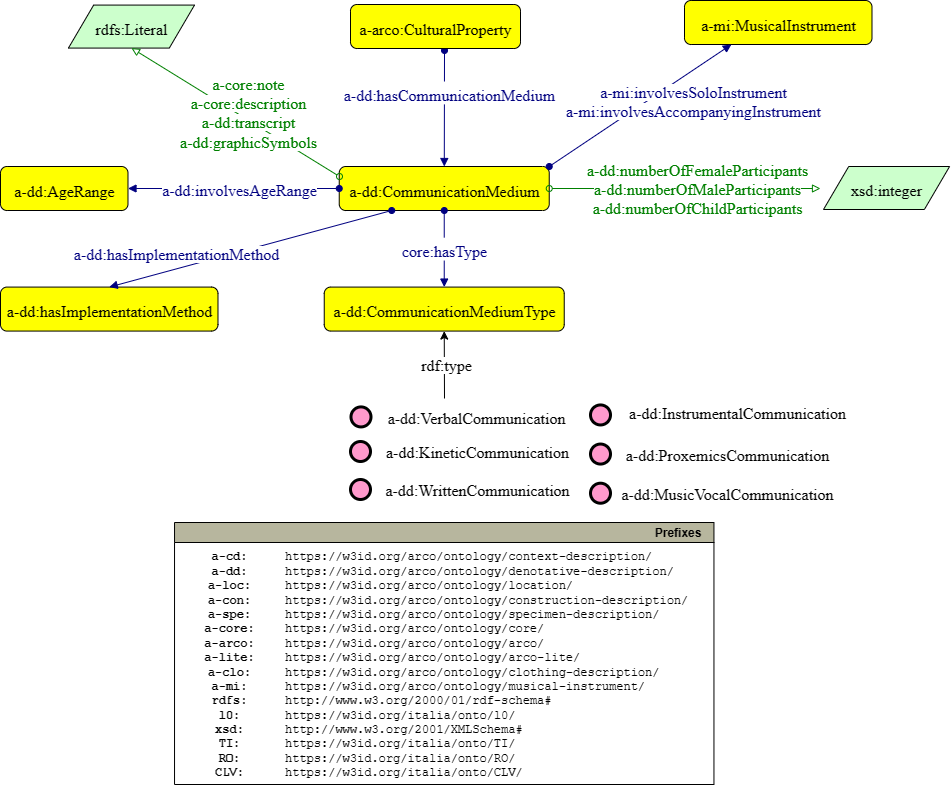

The diagram above was exported from draw.io. Its source (the exported page's mxGraphModel, read from the mxfile embedded in the PNG):
<mxGraphModel dx="1348" dy="613" grid="1" gridSize="10" guides="1" tooltips="1" connect="1" arrows="1" fold="1" page="1" pageScale="1" pageWidth="827" pageHeight="1169" math="0" shadow="0">
  <root>
    <mxCell id="0" />
    <mxCell id="1" parent="0" />
    <mxCell id="1rcPC3ijz4Z7vzOH9yO4-1" value="" style="graphMlID=e0;rounded=0;endArrow=block;strokeColor=#000080;strokeWidth=1.0;startArrow=oval;startFill=1;endFill=1;exitX=0.553;exitY=1.045;exitDx=0;exitDy=0;exitPerimeter=0;" parent="1" source="1rcPC3ijz4Z7vzOH9yO4-44" target="1rcPC3ijz4Z7vzOH9yO4-3" edge="1">
      <mxGeometry relative="1" as="geometry">
        <mxPoint x="313.7399999999998" y="120" as="sourcePoint" />
        <mxPoint x="362" y="260" as="targetPoint" />
      </mxGeometry>
    </mxCell>
    <mxCell id="1rcPC3ijz4Z7vzOH9yO4-2" value="a-dd:hasCommunicationMedium" style="text;html=1;spacing=0;align=center;fontFamily=dialog;fontSize=16;fontStyle=0;fontColor=#000080;fillColor=default;" parent="1rcPC3ijz4Z7vzOH9yO4-1" vertex="1">
      <mxGeometry width="116.953125" height="22.84375" relative="1" as="geometry">
        <mxPoint x="-53.03482483318293" y="-27.141775716145986" as="offset" />
      </mxGeometry>
    </mxCell>
    <mxCell id="1rcPC3ijz4Z7vzOH9yO4-3" style="graphMlID=n4;shape=rect;rounded=1;arcsize=30;fillColor=#ffff00;strokeColor=#000000;strokeWidth=1.0" parent="1" vertex="1">
      <mxGeometry x="208.74" y="220" width="210" height="44" as="geometry" />
    </mxCell>
    <mxCell id="1rcPC3ijz4Z7vzOH9yO4-4" value="a-dd:CommunicationMedium" style="text;html=1;spacing=0;align=center;fontFamily=dialog;fontSize=16;fontStyle=0;fontColor=#000000" parent="1rcPC3ijz4Z7vzOH9yO4-3" vertex="1">
      <mxGeometry x="47.55586261467772" y="10.578125" width="114.88827477064444" height="22.84375" as="geometry" />
    </mxCell>
    <mxCell id="1rcPC3ijz4Z7vzOH9yO4-5" style="graphMlID=n4;shape=rect;rounded=1;arcsize=30;fillColor=#ffff00;strokeColor=#000000;strokeWidth=1.0" parent="1" vertex="1">
      <mxGeometry x="193.74" y="340.58" width="240" height="44" as="geometry" />
    </mxCell>
    <mxCell id="1rcPC3ijz4Z7vzOH9yO4-6" value="a-dd:CommunicationMediumType" style="text;html=1;spacing=0;align=center;fontFamily=dialog;fontSize=16;fontStyle=0;fontColor=#000000" parent="1rcPC3ijz4Z7vzOH9yO4-5" vertex="1">
      <mxGeometry x="54.34955727391739" y="10.578125" width="131.3008854521651" height="22.84375" as="geometry" />
    </mxCell>
    <mxCell id="1rcPC3ijz4Z7vzOH9yO4-7" value="" style="graphMlID=e0;rounded=0;endArrow=block;strokeColor=#000080;strokeWidth=1.0;startArrow=oval;startFill=1;endFill=1;entryX=0.5;entryY=0;entryDx=0;entryDy=0;exitX=0.5;exitY=1;exitDx=0;exitDy=0;" parent="1" source="1rcPC3ijz4Z7vzOH9yO4-3" target="1rcPC3ijz4Z7vzOH9yO4-5" edge="1">
      <mxGeometry relative="1" as="geometry">
        <mxPoint x="370" y="360" as="sourcePoint" />
        <mxPoint x="746.8107910156245" y="267.2020660089564" as="targetPoint" />
      </mxGeometry>
    </mxCell>
    <mxCell id="1rcPC3ijz4Z7vzOH9yO4-8" value="core:hasType" style="text;html=1;spacing=0;align=center;fontFamily=dialog;fontSize=16;fontStyle=0;fontColor=#000080;fillColor=#FF9999;" parent="1rcPC3ijz4Z7vzOH9yO4-7" vertex="1">
      <mxGeometry width="116.953125" height="22.84375" relative="1" as="geometry">
        <mxPoint x="-58" y="-11" as="offset" />
      </mxGeometry>
    </mxCell>
    <mxCell id="1rcPC3ijz4Z7vzOH9yO4-9" style="graphMlID=n9;shape=ellipse;fillColor=#ff99cc;strokeColor=#000000;strokeWidth=3.0" parent="1" vertex="1">
      <mxGeometry x="220.49" y="470.42187499999994" width="20" height="20" as="geometry" />
    </mxCell>
    <mxCell id="1rcPC3ijz4Z7vzOH9yO4-10" value="a-dd:VerbalCommunication" style="text;html=1;spacing=0;align=center;fontFamily=dialog;fontSize=16;fontStyle=0;fontColor=#000000" parent="1" vertex="1">
      <mxGeometry x="311.91999999999996" y="467.5799999999999" width="68.5703125" height="22.84375" as="geometry" />
    </mxCell>
    <mxCell id="1rcPC3ijz4Z7vzOH9yO4-11" style="graphMlID=n9;shape=ellipse;fillColor=#ff99cc;strokeColor=#000000;strokeWidth=3.0" parent="1" vertex="1">
      <mxGeometry x="220" y="505.0018749999999" width="20" height="20" as="geometry" />
    </mxCell>
    <mxCell id="1rcPC3ijz4Z7vzOH9yO4-12" value="a-dd:KineticCommunication" style="text;html=1;spacing=0;align=center;fontFamily=dialog;fontSize=16;fontStyle=0;fontColor=#000000" parent="1" vertex="1">
      <mxGeometry x="312.40999999999997" y="502.1599999999999" width="68.5703125" height="22.84375" as="geometry" />
    </mxCell>
    <mxCell id="1rcPC3ijz4Z7vzOH9yO4-13" style="graphMlID=n9;shape=ellipse;fillColor=#ff99cc;strokeColor=#000000;strokeWidth=3.0" parent="1" vertex="1">
      <mxGeometry x="220" y="543.0018749999999" width="20" height="20" as="geometry" />
    </mxCell>
    <mxCell id="1rcPC3ijz4Z7vzOH9yO4-14" value="a-dd:WrittenCommunication" style="text;html=1;spacing=0;align=center;fontFamily=dialog;fontSize=16;fontStyle=0;fontColor=#000000" parent="1" vertex="1">
      <mxGeometry x="312.40999999999997" y="540.1599999999999" width="68.5703125" height="22.84375" as="geometry" />
    </mxCell>
    <mxCell id="1rcPC3ijz4Z7vzOH9yO4-15" style="graphMlID=n9;shape=ellipse;fillColor=#ff99cc;strokeColor=#000000;strokeWidth=3.0" parent="1" vertex="1">
      <mxGeometry x="220.49" y="584.161875" width="20" height="20" as="geometry" />
    </mxCell>
    <mxCell id="1rcPC3ijz4Z7vzOH9yO4-16" value="a-dd:InstrumentalCommunication" style="text;html=1;spacing=0;align=center;fontFamily=dialog;fontSize=16;fontStyle=0;fontColor=#000000" parent="1" vertex="1">
      <mxGeometry x="333" y="579" width="68.5703125" height="22.84375" as="geometry" />
    </mxCell>
    <mxCell id="1rcPC3ijz4Z7vzOH9yO4-17" style="graphMlID=n9;shape=ellipse;fillColor=#ff99cc;strokeColor=#000000;strokeWidth=3.0" parent="1" vertex="1">
      <mxGeometry x="220.49" y="623.2618749999999" width="20" height="20" as="geometry" />
    </mxCell>
    <mxCell id="1rcPC3ijz4Z7vzOH9yO4-18" value="a-dd:ProxemicsCommunication" style="text;html=1;spacing=0;align=center;fontFamily=dialog;fontSize=16;fontStyle=0;fontColor=#000000" parent="1" vertex="1">
      <mxGeometry x="323" y="620.42" width="68.5703125" height="22.84375" as="geometry" />
    </mxCell>
    <mxCell id="1rcPC3ijz4Z7vzOH9yO4-19" style="graphMlID=n9;shape=ellipse;fillColor=#ff99cc;strokeColor=#000000;strokeWidth=3.0" parent="1" vertex="1">
      <mxGeometry x="220.49" y="662.421875" width="20" height="20" as="geometry" />
    </mxCell>
    <mxCell id="1rcPC3ijz4Z7vzOH9yO4-20" value="&lt;font style=&quot;background-color: rgb(255, 153, 153);&quot;&gt;a-dd:MusicVocalCommunication&lt;/font&gt;" style="text;html=1;spacing=0;align=center;fontFamily=dialog;fontSize=16;fontStyle=0;fontColor=#000000" parent="1" vertex="1">
      <mxGeometry x="323" y="659.5799999999999" width="68.5703125" height="22.84375" as="geometry" />
    </mxCell>
    <mxCell id="1rcPC3ijz4Z7vzOH9yO4-21" style="edgeStyle=none;rounded=0;orthogonalLoop=1;jettySize=auto;html=1;exitX=0;exitY=0.5;exitDx=0;exitDy=0;" parent="1" source="1rcPC3ijz4Z7vzOH9yO4-20" target="1rcPC3ijz4Z7vzOH9yO4-20" edge="1">
      <mxGeometry relative="1" as="geometry" />
    </mxCell>
    <mxCell id="1rcPC3ijz4Z7vzOH9yO4-22" value="" style="graphMlID=e1;rounded=0;endArrow=classic;strokeColor=#000000;strokeWidth=1.0;startArrow=none;startFill=1;endFill=1;entryX=0.5;entryY=1;entryDx=0;entryDy=0;" parent="1" target="1rcPC3ijz4Z7vzOH9yO4-5" edge="1">
      <mxGeometry relative="1" as="geometry">
        <mxPoint x="314" y="452" as="sourcePoint" />
        <mxPoint x="757.915" y="221.20000000000005" as="targetPoint" />
      </mxGeometry>
    </mxCell>
    <mxCell id="1rcPC3ijz4Z7vzOH9yO4-23" value="&lt;span style=&quot;background-color: rgb(255 , 255 , 255)&quot;&gt;rdf:type&lt;/span&gt;" style="text;html=1;spacing=0;align=center;fontFamily=dialog;fontSize=16;fontStyle=0;fontColor=#000000" parent="1rcPC3ijz4Z7vzOH9yO4-22" vertex="1">
      <mxGeometry width="76.15625" height="22.84375" relative="1" as="geometry">
        <mxPoint x="-35.54756327719354" y="-13.23187500000023" as="offset" />
      </mxGeometry>
    </mxCell>
    <mxCell id="1rcPC3ijz4Z7vzOH9yO4-24" style="graphMlID=n6;shape=parallelogram;fillColor=#ccffcc;strokeColor=#000000;strokeWidth=1.0" parent="1" vertex="1">
      <mxGeometry x="692.9999999999999" y="220.00000000000014" width="126.0949682107173" height="43" as="geometry" />
    </mxCell>
    <mxCell id="1rcPC3ijz4Z7vzOH9yO4-25" value="xsd:integer" style="text;html=1;spacing=0;align=center;fontFamily=dialog;fontSize=16;fontStyle=0;fontColor=#000000" parent="1rcPC3ijz4Z7vzOH9yO4-24" vertex="1">
      <mxGeometry x="26.56310910535865" y="10.078125" width="72.96875" height="22.84375" as="geometry" />
    </mxCell>
    <mxCell id="1rcPC3ijz4Z7vzOH9yO4-26" value="" style="graphMlID=e2;rounded=0;endArrow=block;strokeColor=#008000;strokeWidth=1.0;startArrow=oval;startFill=0;endFill=0;exitX=1;exitY=0.5;exitDx=0;exitDy=0;" parent="1" source="1rcPC3ijz4Z7vzOH9yO4-3" edge="1">
      <mxGeometry relative="1" as="geometry">
        <mxPoint x="260" y="316.0217985490292" as="sourcePoint" />
        <mxPoint x="690" y="242" as="targetPoint" />
      </mxGeometry>
    </mxCell>
    <mxCell id="1rcPC3ijz4Z7vzOH9yO4-27" value="&lt;span style=&quot;background-color: rgb(255 , 255 , 255)&quot;&gt;a-dd:numberOfFemaleParticipants&lt;br&gt;a-dd:numberOfMaleParticipants&lt;br&gt;a-dd:numberOfChildParticipants&lt;/span&gt;" style="text;html=1;spacing=0;align=center;fontFamily=dialog;fontSize=16;fontStyle=0;fontColor=#008000" parent="1rcPC3ijz4Z7vzOH9yO4-26" vertex="1">
      <mxGeometry width="102.82" height="50" relative="1" as="geometry">
        <mxPoint x="-38.89123108318287" y="-31.631705729166743" as="offset" />
      </mxGeometry>
    </mxCell>
    <mxCell id="1rcPC3ijz4Z7vzOH9yO4-28" style="graphMlID=n4;shape=rect;rounded=1;arcsize=30;fillColor=#ffff00;strokeColor=#000000;strokeWidth=1.0" parent="1" vertex="1">
      <mxGeometry x="-80" y="410" width="217.49" height="44" as="geometry" />
    </mxCell>
    <mxCell id="1rcPC3ijz4Z7vzOH9yO4-29" value="a-dd:hasImplementationMethod" style="text;html=1;spacing=0;align=center;fontFamily=dialog;fontSize=16;fontStyle=0;fontColor=#000000" parent="1rcPC3ijz4Z7vzOH9yO4-28" vertex="1">
      <mxGeometry x="49.25202171460122" y="10.578125" width="118.98595657079743" height="22.84375" as="geometry" />
    </mxCell>
    <mxCell id="1rcPC3ijz4Z7vzOH9yO4-30" value="" style="graphMlID=e0;rounded=0;endArrow=block;strokeColor=#000080;strokeWidth=1.0;startArrow=oval;startFill=1;endFill=1;exitX=0.25;exitY=1;exitDx=0;exitDy=0;entryX=0.5;entryY=0;entryDx=0;entryDy=0;" parent="1" source="1rcPC3ijz4Z7vzOH9yO4-3" target="1rcPC3ijz4Z7vzOH9yO4-28" edge="1">
      <mxGeometry relative="1" as="geometry">
        <mxPoint x="268.5" y="154" as="sourcePoint" />
        <mxPoint x="311.3430612244897" y="230" as="targetPoint" />
      </mxGeometry>
    </mxCell>
    <mxCell id="1rcPC3ijz4Z7vzOH9yO4-31" value="&lt;span style=&quot;background-color: rgb(255 , 255 , 255)&quot;&gt;a-dd:hasImplementationMethod&lt;/span&gt;" style="text;html=1;spacing=0;align=center;fontFamily=dialog;fontSize=16;fontStyle=0;fontColor=#000080" parent="1rcPC3ijz4Z7vzOH9yO4-30" vertex="1">
      <mxGeometry width="116.953125" height="22.84375" relative="1" as="geometry">
        <mxPoint x="-132.39482483318292" y="-8.631775716145984" as="offset" />
      </mxGeometry>
    </mxCell>
    <mxCell id="1rcPC3ijz4Z7vzOH9yO4-32" style="graphMlID=n4;shape=rect;rounded=1;arcsize=30;fillColor=#FFFF00;strokeColor=default;strokeWidth=1.0" parent="1" vertex="1">
      <mxGeometry x="554" y="54.00000000000003" width="187.49" height="44" as="geometry" />
    </mxCell>
    <mxCell id="1rcPC3ijz4Z7vzOH9yO4-33" value="&lt;span style=&quot;background-color: rgb(255, 153, 153);&quot;&gt;a-mi:MusicalInstrument&lt;/span&gt;" style="text;html=1;spacing=0;align=center;fontFamily=dialog;fontSize=16;fontStyle=0;fontColor=#000000" parent="1rcPC3ijz4Z7vzOH9yO4-32" vertex="1">
      <mxGeometry x="42.45832705536155" y="10.578125" width="102.5733458892768" height="22.84375" as="geometry" />
    </mxCell>
    <mxCell id="1rcPC3ijz4Z7vzOH9yO4-34" value="" style="graphMlID=e0;rounded=0;endArrow=block;strokeColor=#000080;strokeWidth=1.0;startArrow=oval;startFill=1;endFill=1;exitX=1;exitY=0;exitDx=0;exitDy=0;entryX=0.25;entryY=1;entryDx=0;entryDy=0;" parent="1" source="1rcPC3ijz4Z7vzOH9yO4-3" target="1rcPC3ijz4Z7vzOH9yO4-32" edge="1">
      <mxGeometry relative="1" as="geometry">
        <mxPoint x="22.50999999999999" y="91.41999999999999" as="sourcePoint" />
        <mxPoint x="123.8530612244897" y="89.41999999999999" as="targetPoint" />
      </mxGeometry>
    </mxCell>
    <mxCell id="1rcPC3ijz4Z7vzOH9yO4-35" value="&lt;span style=&quot;background-color: rgb(255, 153, 153);&quot;&gt;a-mi:involvesSoloInstrument&lt;br&gt;a-mi:involvesAccompanyingInstrument&lt;/span&gt;&lt;span style=&quot;background-color: rgb(255 , 255 , 255)&quot;&gt;&lt;br&gt;&lt;/span&gt;" style="text;html=1;spacing=0;align=center;fontFamily=dialog;fontSize=16;fontStyle=0;fontColor=#000080" parent="1rcPC3ijz4Z7vzOH9yO4-34" vertex="1">
      <mxGeometry width="116.953125" height="22.84375" relative="1" as="geometry">
        <mxPoint x="-6" y="-27" as="offset" />
      </mxGeometry>
    </mxCell>
    <mxCell id="1rcPC3ijz4Z7vzOH9yO4-36" style="graphMlID=n6;shape=parallelogram;fillColor=#ccffcc;strokeColor=#000000;strokeWidth=1.0" parent="1" vertex="1">
      <mxGeometry x="-34.30000000000011" y="30.000000000000114" width="126.0949682107173" height="43" as="geometry" />
    </mxCell>
    <mxCell id="1rcPC3ijz4Z7vzOH9yO4-37" value="rdfs:Literal" style="text;html=1;spacing=0;align=center;fontFamily=dialog;fontSize=16;fontStyle=0;fontColor=#000000" parent="1rcPC3ijz4Z7vzOH9yO4-36" vertex="1">
      <mxGeometry x="26.56310910535865" y="10.078125" width="72.96875" height="22.84375" as="geometry" />
    </mxCell>
    <mxCell id="1rcPC3ijz4Z7vzOH9yO4-38" value="" style="graphMlID=e2;rounded=0;endArrow=block;strokeColor=#008000;strokeWidth=1.0;startArrow=oval;startFill=0;endFill=0;entryX=0.5;entryY=1;entryDx=0;entryDy=0;" parent="1" target="1rcPC3ijz4Z7vzOH9yO4-36" edge="1">
      <mxGeometry relative="1" as="geometry">
        <mxPoint x="209" y="230" as="sourcePoint" />
        <mxPoint x="460" y="92" as="targetPoint" />
      </mxGeometry>
    </mxCell>
    <mxCell id="1rcPC3ijz4Z7vzOH9yO4-39" value="&lt;span style=&quot;background-color: rgb(255, 255, 255);&quot;&gt;a-core:note&lt;br&gt;a-core:description&lt;br&gt;a-dd:transcript&lt;br&gt;a-dd:graphicSymbols&lt;/span&gt;" style="text;html=1;spacing=0;align=center;fontFamily=dialog;fontSize=16;fontStyle=0;fontColor=#008000" parent="1rcPC3ijz4Z7vzOH9yO4-38" vertex="1">
      <mxGeometry width="102.8203125" height="22.84375" relative="1" as="geometry">
        <mxPoint x="-29.101231083182874" y="-40.51170572916674" as="offset" />
      </mxGeometry>
    </mxCell>
    <mxCell id="1rcPC3ijz4Z7vzOH9yO4-40" style="graphMlID=n4;shape=rect;rounded=1;arcsize=30;fillColor=#ffff00;strokeColor=#000000;strokeWidth=1.0" parent="1" vertex="1">
      <mxGeometry x="-130" y="220" width="127.49" height="44" as="geometry" />
    </mxCell>
    <mxCell id="1rcPC3ijz4Z7vzOH9yO4-41" value="a-dd:AgeRange" style="text;html=1;spacing=0;align=center;fontFamily=dialog;fontSize=16;fontStyle=0;fontColor=#000000" parent="1rcPC3ijz4Z7vzOH9yO4-40" vertex="1">
      <mxGeometry x="28.8709377368822" y="10.578125" width="69.74812452623551" height="22.84375" as="geometry" />
    </mxCell>
    <mxCell id="1rcPC3ijz4Z7vzOH9yO4-42" value="" style="graphMlID=e0;rounded=0;endArrow=block;strokeColor=#000080;strokeWidth=1.0;startArrow=oval;startFill=1;endFill=1;exitX=0;exitY=0.5;exitDx=0;exitDy=0;entryX=1;entryY=0.5;entryDx=0;entryDy=0;" parent="1" source="1rcPC3ijz4Z7vzOH9yO4-3" target="1rcPC3ijz4Z7vzOH9yO4-40" edge="1">
      <mxGeometry relative="1" as="geometry">
        <mxPoint x="210" y="142" as="sourcePoint" />
        <mxPoint x="113.8530612244897" y="-10.580000000000013" as="targetPoint" />
      </mxGeometry>
    </mxCell>
    <mxCell id="1rcPC3ijz4Z7vzOH9yO4-43" value="&lt;span style=&quot;background-color: rgb(255 , 255 , 255)&quot;&gt;a-dd:involvesAgeRange&lt;/span&gt;" style="text;html=1;spacing=0;align=center;fontFamily=dialog;fontSize=16;fontStyle=0;fontColor=#000080" parent="1rcPC3ijz4Z7vzOH9yO4-42" vertex="1">
      <mxGeometry width="116.953125" height="22.84375" relative="1" as="geometry">
        <mxPoint x="-53.03482483318293" y="-11.921775716145985" as="offset" />
      </mxGeometry>
    </mxCell>
    <mxCell id="1rcPC3ijz4Z7vzOH9yO4-44" style="graphMlID=n4;shape=rect;rounded=1;arcsize=30;fillColor=#ffff00;strokeColor=#000000;strokeWidth=1.0" parent="1" vertex="1">
      <mxGeometry x="220" y="58" width="170" height="44" as="geometry" />
    </mxCell>
    <mxCell id="1rcPC3ijz4Z7vzOH9yO4-45" value="a-arco:CulturalProperty" style="text;html=1;spacing=0;align=center;fontFamily=dialog;fontSize=16;fontStyle=0;fontColor=#000000" parent="1rcPC3ijz4Z7vzOH9yO4-44" vertex="1">
      <mxGeometry x="38.49760306902483" y="10.578125" width="93.00479386195023" height="22.84375" as="geometry" />
    </mxCell>
  </root>
</mxGraphModel>